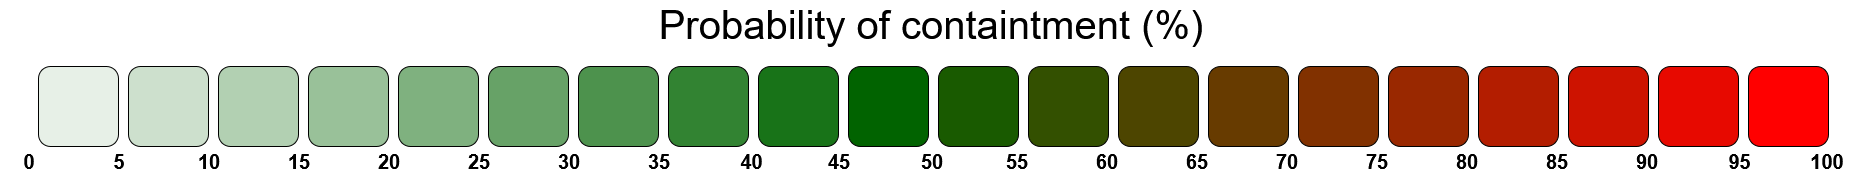

The diagram above was exported from draw.io. Its source (the exported page's mxGraphModel, read from the mxfile embedded in the PNG):
<mxGraphModel dx="3260" dy="1825" grid="1" gridSize="10" guides="1" tooltips="1" connect="1" arrows="1" fold="1" page="1" pageScale="1" pageWidth="850" pageHeight="1100" math="0" shadow="0">
  <root>
    <mxCell id="0" />
    <mxCell id="1" parent="0" />
    <mxCell id="BDXw9SwVj7wrq6M78FX--3" parent="1" style="whiteSpace=wrap;html=1;aspect=fixed;rounded=1;fillColor=light-dark(#E7F0E7,#E7F0E7);" value="" vertex="1">
      <mxGeometry height="80" width="80" x="430" y="267" as="geometry" />
    </mxCell>
    <mxCell id="BDXw9SwVj7wrq6M78FX--4" parent="1" style="whiteSpace=wrap;html=1;aspect=fixed;rounded=1;fillColor=light-dark(#CDE0CD,#CDE0CD);" value="" vertex="1">
      <mxGeometry height="80" width="80" x="520" y="267" as="geometry" />
    </mxCell>
    <mxCell id="BDXw9SwVj7wrq6M78FX--5" parent="1" style="whiteSpace=wrap;html=1;aspect=fixed;rounded=1;fillColor=light-dark(#B2D0B2,#B2D0B2);" value="" vertex="1">
      <mxGeometry height="80" width="80" x="610" y="267" as="geometry" />
    </mxCell>
    <mxCell id="BDXw9SwVj7wrq6M78FX--6" parent="1" style="whiteSpace=wrap;html=1;aspect=fixed;rounded=1;fillColor=light-dark(#99C199,#99C199);" value="" vertex="1">
      <mxGeometry height="80" width="80" x="700" y="267" as="geometry" />
    </mxCell>
    <mxCell id="BDXw9SwVj7wrq6M78FX--7" parent="1" style="whiteSpace=wrap;html=1;aspect=fixed;rounded=1;fillColor=light-dark(#7FB17F,#7FB17F);" value="" vertex="1">
      <mxGeometry height="80" width="80" x="790" y="267" as="geometry" />
    </mxCell>
    <mxCell id="BDXw9SwVj7wrq6M78FX--8" parent="1" style="whiteSpace=wrap;html=1;aspect=fixed;rounded=1;fillColor=light-dark(#67A267,#67A267);" value="" vertex="1">
      <mxGeometry height="80" width="80" x="880" y="267" as="geometry" />
    </mxCell>
    <mxCell id="BDXw9SwVj7wrq6M78FX--9" parent="1" style="whiteSpace=wrap;html=1;aspect=fixed;rounded=1;fillColor=light-dark(#4D924D,#4D924D);" value="" vertex="1">
      <mxGeometry height="80" width="80" x="970" y="267" as="geometry" />
    </mxCell>
    <mxCell id="BDXw9SwVj7wrq6M78FX--10" parent="1" style="whiteSpace=wrap;html=1;aspect=fixed;rounded=1;fillColor=light-dark(#328332,#328332);" value="" vertex="1">
      <mxGeometry height="80" width="80" x="1060" y="267" as="geometry" />
    </mxCell>
    <mxCell id="BDXw9SwVj7wrq6M78FX--11" parent="1" style="whiteSpace=wrap;html=1;aspect=fixed;rounded=1;fillColor=light-dark(#187318,#187318);" value="" vertex="1">
      <mxGeometry height="80" width="80" x="1150" y="267" as="geometry" />
    </mxCell>
    <mxCell id="BDXw9SwVj7wrq6M78FX--13" parent="1" style="text;html=1;align=center;verticalAlign=middle;whiteSpace=wrap;rounded=0;fontSize=20;fontStyle=1" value="0" vertex="1">
      <mxGeometry height="30" width="60" x="391.25" y="347" as="geometry" />
    </mxCell>
    <mxCell id="BDXw9SwVj7wrq6M78FX--14" parent="1" style="text;html=1;align=center;verticalAlign=middle;whiteSpace=wrap;rounded=0;fontSize=20;fontStyle=1" value="5" vertex="1">
      <mxGeometry height="30" width="70" x="476.25" y="347" as="geometry" />
    </mxCell>
    <mxCell id="BDXw9SwVj7wrq6M78FX--15" parent="1" style="text;html=1;align=center;verticalAlign=middle;whiteSpace=wrap;rounded=0;fontSize=20;fontStyle=1" value="10" vertex="1">
      <mxGeometry height="30" width="70" x="566.25" y="347" as="geometry" />
    </mxCell>
    <mxCell id="BDXw9SwVj7wrq6M78FX--16" parent="1" style="text;html=1;align=center;verticalAlign=middle;whiteSpace=wrap;rounded=0;fontSize=20;fontStyle=1" value="15" vertex="1">
      <mxGeometry height="30" width="70" x="656.25" y="347" as="geometry" />
    </mxCell>
    <mxCell id="BDXw9SwVj7wrq6M78FX--17" parent="1" style="text;html=1;align=center;verticalAlign=middle;whiteSpace=wrap;rounded=0;fontSize=20;fontStyle=1" value="20" vertex="1">
      <mxGeometry height="30" width="70" x="746.25" y="347" as="geometry" />
    </mxCell>
    <mxCell id="BDXw9SwVj7wrq6M78FX--18" parent="1" style="text;html=1;align=center;verticalAlign=middle;whiteSpace=wrap;rounded=0;fontSize=20;fontStyle=1" value="25" vertex="1">
      <mxGeometry height="30" width="70" x="836.25" y="347" as="geometry" />
    </mxCell>
    <mxCell id="BDXw9SwVj7wrq6M78FX--19" parent="1" style="text;html=1;align=center;verticalAlign=middle;whiteSpace=wrap;rounded=0;fontSize=20;fontStyle=1" value="30" vertex="1">
      <mxGeometry height="30" width="70" x="926.25" y="347" as="geometry" />
    </mxCell>
    <mxCell id="BDXw9SwVj7wrq6M78FX--20" parent="1" style="text;html=1;align=center;verticalAlign=middle;whiteSpace=wrap;rounded=0;fontSize=20;fontStyle=1" value="35" vertex="1">
      <mxGeometry height="30" width="70" x="1016.25" y="347" as="geometry" />
    </mxCell>
    <mxCell id="BDXw9SwVj7wrq6M78FX--21" parent="1" style="text;html=1;align=center;verticalAlign=middle;whiteSpace=wrap;rounded=0;fontSize=20;fontStyle=1" value="40" vertex="1">
      <mxGeometry height="30" width="75" x="1106.25" y="347" as="geometry" />
    </mxCell>
    <mxCell id="BDXw9SwVj7wrq6M78FX--22" parent="1" style="text;html=1;align=center;verticalAlign=middle;whiteSpace=wrap;rounded=0;fontSize=20;fontStyle=1" value="45" vertex="1">
      <mxGeometry height="30" width="70" x="1196.25" y="347" as="geometry" />
    </mxCell>
    <mxCell id="BDXw9SwVj7wrq6M78FX--23" parent="1" style="whiteSpace=wrap;html=1;aspect=fixed;rounded=1;strokeColor=default;fillColor=light-dark(#016300,#016300);" value="" vertex="1">
      <mxGeometry height="80" width="80" x="1240" y="267" as="geometry" />
    </mxCell>
    <mxCell id="BDXw9SwVj7wrq6M78FX--25" parent="1" style="text;html=1;align=center;verticalAlign=middle;whiteSpace=wrap;rounded=0;strokeWidth=1;fontFamily=Helvetica;fontSize=40;" value="Probability of containtment (%)" vertex="1">
      <mxGeometry height="30" width="730" x="957.5" y="210" as="geometry" />
    </mxCell>
    <mxCell id="BDXw9SwVj7wrq6M78FX--26" parent="1" style="text;html=1;align=center;verticalAlign=middle;whiteSpace=wrap;rounded=0;fontSize=20;fontStyle=1" value="50" vertex="1">
      <mxGeometry height="30" width="70" x="1288.75" y="347" as="geometry" />
    </mxCell>
    <mxCell id="BDXw9SwVj7wrq6M78FX--27" parent="1" style="whiteSpace=wrap;html=1;aspect=fixed;rounded=1;strokeColor=default;fillColor=light-dark(#195A00,#195A00);" value="" vertex="1">
      <mxGeometry height="80" width="80" x="1330" y="267" as="geometry" />
    </mxCell>
    <mxCell id="BDXw9SwVj7wrq6M78FX--28" parent="1" style="whiteSpace=wrap;html=1;aspect=fixed;rounded=1;strokeColor=default;fillColor=light-dark(#335000,#335000);" value="" vertex="1">
      <mxGeometry height="80" width="80" x="1420" y="267" as="geometry" />
    </mxCell>
    <mxCell id="BDXw9SwVj7wrq6M78FX--29" parent="1" style="whiteSpace=wrap;html=1;aspect=fixed;rounded=1;strokeColor=default;fillColor=light-dark(#4D4500,#4D4500);" value="" vertex="1">
      <mxGeometry height="80" width="80" x="1510" y="267" as="geometry" />
    </mxCell>
    <mxCell id="BDXw9SwVj7wrq6M78FX--30" parent="1" style="whiteSpace=wrap;html=1;aspect=fixed;rounded=1;strokeColor=default;fillColor=light-dark(#673B00,#673B00);" value="" vertex="1">
      <mxGeometry height="80" width="80" x="1600" y="267" as="geometry" />
    </mxCell>
    <mxCell id="BDXw9SwVj7wrq6M78FX--31" parent="1" style="whiteSpace=wrap;html=1;aspect=fixed;rounded=1;strokeColor=default;fillColor=light-dark(#813100,#813100);" value="" vertex="1">
      <mxGeometry height="80" width="80" x="1690" y="267" as="geometry" />
    </mxCell>
    <mxCell id="BDXw9SwVj7wrq6M78FX--32" parent="1" style="whiteSpace=wrap;html=1;aspect=fixed;rounded=1;strokeColor=default;fillColor=light-dark(#992800,#992800);" value="" vertex="1">
      <mxGeometry height="80" width="80" x="1780" y="267" as="geometry" />
    </mxCell>
    <mxCell id="BDXw9SwVj7wrq6M78FX--33" parent="1" style="whiteSpace=wrap;html=1;aspect=fixed;rounded=1;strokeColor=default;fillColor=light-dark(#B31D00,#B31D00);" value="" vertex="1">
      <mxGeometry height="80" width="80" x="1870" y="267" as="geometry" />
    </mxCell>
    <mxCell id="BDXw9SwVj7wrq6M78FX--34" parent="1" style="whiteSpace=wrap;html=1;aspect=fixed;rounded=1;strokeColor=default;fillColor=light-dark(#FF0000,#FF0000);" value="" vertex="1">
      <mxGeometry height="80" width="80" x="2140" y="267" as="geometry" />
    </mxCell>
    <mxCell id="BDXw9SwVj7wrq6M78FX--35" parent="1" style="whiteSpace=wrap;html=1;aspect=fixed;rounded=1;strokeColor=default;fillColor=light-dark(#CD1300,#CD1300);" value="" vertex="1">
      <mxGeometry height="80" width="80" x="1960" y="267" as="geometry" />
    </mxCell>
    <mxCell id="BDXw9SwVj7wrq6M78FX--36" parent="1" style="whiteSpace=wrap;html=1;aspect=fixed;rounded=1;strokeColor=default;fillColor=light-dark(#E70900,#E70900);" value="" vertex="1">
      <mxGeometry height="80" width="80" x="2050" y="267" as="geometry" />
    </mxCell>
    <mxCell id="BDXw9SwVj7wrq6M78FX--38" parent="1" style="text;html=1;align=center;verticalAlign=middle;whiteSpace=wrap;rounded=0;fontSize=20;fontStyle=1" value="55" vertex="1">
      <mxGeometry height="30" width="60" x="1378.75" y="347" as="geometry" />
    </mxCell>
    <mxCell id="BDXw9SwVj7wrq6M78FX--39" parent="1" style="text;html=1;align=center;verticalAlign=middle;whiteSpace=wrap;rounded=0;fontSize=20;fontStyle=1" value="60" vertex="1">
      <mxGeometry height="30" width="70" x="1463.75" y="347" as="geometry" />
    </mxCell>
    <mxCell id="BDXw9SwVj7wrq6M78FX--40" parent="1" style="text;html=1;align=center;verticalAlign=middle;whiteSpace=wrap;rounded=0;fontSize=20;fontStyle=1" value="65" vertex="1">
      <mxGeometry height="30" width="70" x="1553.75" y="347" as="geometry" />
    </mxCell>
    <mxCell id="BDXw9SwVj7wrq6M78FX--41" parent="1" style="text;html=1;align=center;verticalAlign=middle;whiteSpace=wrap;rounded=0;fontSize=20;fontStyle=1" value="70" vertex="1">
      <mxGeometry height="30" width="70" x="1643.75" y="347" as="geometry" />
    </mxCell>
    <mxCell id="BDXw9SwVj7wrq6M78FX--42" parent="1" style="text;html=1;align=center;verticalAlign=middle;whiteSpace=wrap;rounded=0;fontSize=20;fontStyle=1" value="75" vertex="1">
      <mxGeometry height="30" width="70" x="1733.75" y="347" as="geometry" />
    </mxCell>
    <mxCell id="BDXw9SwVj7wrq6M78FX--43" parent="1" style="text;html=1;align=center;verticalAlign=middle;whiteSpace=wrap;rounded=0;fontSize=20;fontStyle=1" value="80" vertex="1">
      <mxGeometry height="30" width="70" x="1823.75" y="347" as="geometry" />
    </mxCell>
    <mxCell id="BDXw9SwVj7wrq6M78FX--44" parent="1" style="text;html=1;align=center;verticalAlign=middle;whiteSpace=wrap;rounded=0;fontSize=20;fontStyle=1" value="85" vertex="1">
      <mxGeometry height="30" width="70" x="1913.75" y="347" as="geometry" />
    </mxCell>
    <mxCell id="BDXw9SwVj7wrq6M78FX--45" parent="1" style="text;html=1;align=center;verticalAlign=middle;whiteSpace=wrap;rounded=0;fontSize=20;fontStyle=1" value="90" vertex="1">
      <mxGeometry height="30" width="70" x="2003.75" y="347" as="geometry" />
    </mxCell>
    <mxCell id="BDXw9SwVj7wrq6M78FX--46" parent="1" style="text;html=1;align=center;verticalAlign=middle;whiteSpace=wrap;rounded=0;fontSize=20;fontStyle=1" value="95" vertex="1">
      <mxGeometry height="30" width="75" x="2093.75" y="347" as="geometry" />
    </mxCell>
    <mxCell id="BDXw9SwVj7wrq6M78FX--47" parent="1" style="text;html=1;align=center;verticalAlign=middle;whiteSpace=wrap;rounded=0;fontSize=20;fontStyle=1" value="100" vertex="1">
      <mxGeometry height="30" width="70" x="2183.75" y="347" as="geometry" />
    </mxCell>
  </root>
</mxGraphModel>